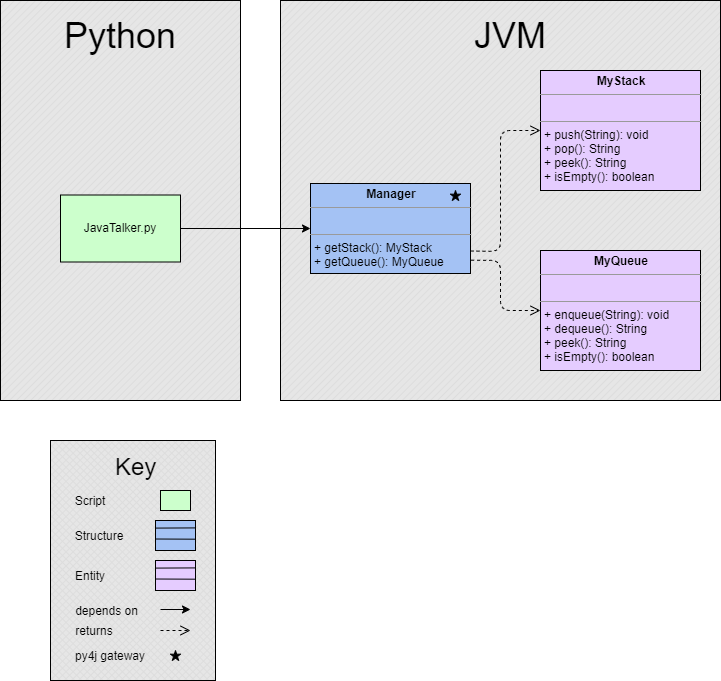

The diagram above was exported from draw.io. Its source (the exported page's mxGraphModel, read from the mxfile embedded in the PNG):
<mxGraphModel dx="1022" dy="1605" grid="1" gridSize="10" guides="1" tooltips="1" connect="1" arrows="1" fold="1" page="1" pageScale="1" pageWidth="827" pageHeight="1169" math="0" shadow="0">
  <root>
    <mxCell id="WIyWlLk6GJQsqaUBKTNV-0" />
    <mxCell id="WIyWlLk6GJQsqaUBKTNV-1" parent="WIyWlLk6GJQsqaUBKTNV-0" />
    <mxCell id="yLoCEs_ajJzNRBV_Zwdf-48" value="" style="verticalLabelPosition=bottom;verticalAlign=top;html=1;shape=mxgraph.basic.patternFillRect;fillStyle=diagGrid;step=5;fillStrokeWidth=0.2;fillStrokeColor=#dddddd;fillColor=#E6E6E6;" parent="WIyWlLk6GJQsqaUBKTNV-1" vertex="1">
      <mxGeometry x="90" y="-600" width="165" height="240" as="geometry" />
    </mxCell>
    <mxCell id="yLoCEs_ajJzNRBV_Zwdf-23" value="" style="verticalLabelPosition=bottom;verticalAlign=top;html=1;shape=mxgraph.basic.patternFillRect;fillStyle=diag;step=5;fillStrokeWidth=0.2;fillStrokeColor=#dddddd;fillColor=#E6E6E6;" parent="WIyWlLk6GJQsqaUBKTNV-1" vertex="1">
      <mxGeometry x="320" y="-1040" width="440" height="400" as="geometry" />
    </mxCell>
    <mxCell id="yLoCEs_ajJzNRBV_Zwdf-22" value="" style="verticalLabelPosition=bottom;verticalAlign=top;html=1;shape=mxgraph.basic.patternFillRect;fillStyle=diag;step=5;fillStrokeWidth=0.2;fillStrokeColor=#dddddd;fillColor=#E6E6E6;" parent="WIyWlLk6GJQsqaUBKTNV-1" vertex="1">
      <mxGeometry x="40" y="-1040" width="240" height="400" as="geometry" />
    </mxCell>
    <mxCell id="hlNSPiOH7ZXgYR9qZl2d-0" value="&lt;p style=&quot;margin: 0px ; margin-top: 4px ; text-align: center&quot;&gt;&lt;b&gt;Manager&lt;/b&gt;&lt;/p&gt;&lt;hr size=&quot;1&quot;&gt;&lt;p style=&quot;margin: 0px ; margin-left: 4px&quot;&gt;&lt;br&gt;&lt;/p&gt;&lt;hr size=&quot;1&quot;&gt;&lt;p style=&quot;margin: 0px ; margin-left: 4px&quot;&gt;+ getStack(): MyStack&lt;/p&gt;&lt;p style=&quot;margin: 0px ; margin-left: 4px&quot;&gt;+ getQueue(): MyQueue&lt;/p&gt;" style="verticalAlign=top;align=left;overflow=fill;fontSize=12;fontFamily=Helvetica;html=1;fillColor=#A4C2F4;" parent="WIyWlLk6GJQsqaUBKTNV-1" vertex="1">
      <mxGeometry x="350" y="-857" width="160" height="90" as="geometry" />
    </mxCell>
    <mxCell id="hlNSPiOH7ZXgYR9qZl2d-1" value="&lt;p style=&quot;margin: 0px ; margin-top: 4px ; text-align: center&quot;&gt;&lt;b&gt;MyQueue&lt;/b&gt;&lt;/p&gt;&lt;hr size=&quot;1&quot;&gt;&lt;p style=&quot;margin: 0px ; margin-left: 4px&quot;&gt;&lt;br&gt;&lt;/p&gt;&lt;hr size=&quot;1&quot;&gt;&lt;p style=&quot;margin: 0px ; margin-left: 4px&quot;&gt;+ enqueue(String): void&lt;/p&gt;&lt;p style=&quot;margin: 0px ; margin-left: 4px&quot;&gt;+ dequeue(): String&lt;/p&gt;&lt;p style=&quot;margin: 0px ; margin-left: 4px&quot;&gt;+ peek(): String&lt;/p&gt;&lt;p style=&quot;margin: 0px ; margin-left: 4px&quot;&gt;+ isEmpty(): boolean&lt;/p&gt;" style="verticalAlign=top;align=left;overflow=fill;fontSize=12;fontFamily=Helvetica;html=1;fillColor=#E5CCFF;" parent="WIyWlLk6GJQsqaUBKTNV-1" vertex="1">
      <mxGeometry x="580" y="-790" width="160" height="120" as="geometry" />
    </mxCell>
    <mxCell id="hlNSPiOH7ZXgYR9qZl2d-2" value="&lt;p style=&quot;margin: 0px ; margin-top: 4px ; text-align: center&quot;&gt;&lt;b&gt;MyStack&lt;/b&gt;&lt;/p&gt;&lt;hr size=&quot;1&quot;&gt;&lt;p style=&quot;margin: 0px ; margin-left: 4px&quot;&gt;&lt;br&gt;&lt;/p&gt;&lt;hr size=&quot;1&quot;&gt;&lt;p style=&quot;margin: 0px ; margin-left: 4px&quot;&gt;+ push(String): void&lt;/p&gt;&lt;p style=&quot;margin: 0px ; margin-left: 4px&quot;&gt;+ pop(): String&lt;/p&gt;&lt;p style=&quot;margin: 0px ; margin-left: 4px&quot;&gt;+ peek(): String&lt;/p&gt;&lt;p style=&quot;margin: 0px ; margin-left: 4px&quot;&gt;+ isEmpty(): boolean&lt;/p&gt;" style="verticalAlign=top;align=left;overflow=fill;fontSize=12;fontFamily=Helvetica;html=1;fillColor=#E5CCFF;" parent="WIyWlLk6GJQsqaUBKTNV-1" vertex="1">
      <mxGeometry x="580" y="-970" width="160" height="120" as="geometry" />
    </mxCell>
    <mxCell id="yLoCEs_ajJzNRBV_Zwdf-2" value="&lt;font style=&quot;font-size: 36px&quot;&gt;JVM&lt;/font&gt;" style="text;html=1;strokeColor=none;fillColor=none;align=center;verticalAlign=middle;whiteSpace=wrap;rounded=0;" parent="WIyWlLk6GJQsqaUBKTNV-1" vertex="1">
      <mxGeometry x="511" y="-1020" width="78" height="30" as="geometry" />
    </mxCell>
    <mxCell id="yLoCEs_ajJzNRBV_Zwdf-4" value="&lt;font style=&quot;font-size: 36px&quot;&gt;Python&lt;/font&gt;" style="text;html=1;strokeColor=none;fillColor=none;align=center;verticalAlign=middle;whiteSpace=wrap;rounded=0;" parent="WIyWlLk6GJQsqaUBKTNV-1" vertex="1">
      <mxGeometry x="100" y="-1020" width="120" height="30" as="geometry" />
    </mxCell>
    <mxCell id="yLoCEs_ajJzNRBV_Zwdf-16" style="edgeStyle=orthogonalEdgeStyle;rounded=0;orthogonalLoop=1;jettySize=auto;html=1;" parent="WIyWlLk6GJQsqaUBKTNV-1" source="yLoCEs_ajJzNRBV_Zwdf-5" target="hlNSPiOH7ZXgYR9qZl2d-0" edge="1">
      <mxGeometry relative="1" as="geometry" />
    </mxCell>
    <mxCell id="yLoCEs_ajJzNRBV_Zwdf-5" value="" style="verticalLabelPosition=bottom;verticalAlign=top;html=1;shape=mxgraph.basic.rect;fillColor2=none;strokeWidth=1;size=20;indent=5;fillColor=#CCFFCC;" parent="WIyWlLk6GJQsqaUBKTNV-1" vertex="1">
      <mxGeometry x="100" y="-845.5" width="120" height="67" as="geometry" />
    </mxCell>
    <mxCell id="yLoCEs_ajJzNRBV_Zwdf-10" value="JavaTalker.py" style="text;html=1;strokeColor=none;fillColor=none;align=center;verticalAlign=middle;whiteSpace=wrap;rounded=0;" parent="WIyWlLk6GJQsqaUBKTNV-1" vertex="1">
      <mxGeometry x="115" y="-823.5" width="90" height="20" as="geometry" />
    </mxCell>
    <mxCell id="yLoCEs_ajJzNRBV_Zwdf-18" value="" style="html=1;verticalAlign=bottom;endArrow=open;dashed=1;endSize=8;entryX=0;entryY=0.5;entryDx=0;entryDy=0;exitX=1;exitY=0.75;exitDx=0;exitDy=0;" parent="WIyWlLk6GJQsqaUBKTNV-1" source="hlNSPiOH7ZXgYR9qZl2d-0" target="hlNSPiOH7ZXgYR9qZl2d-2" edge="1">
      <mxGeometry relative="1" as="geometry">
        <mxPoint x="520" y="-910.5" as="sourcePoint" />
        <mxPoint x="440" y="-910.5" as="targetPoint" />
        <Array as="points">
          <mxPoint x="540" y="-789" />
          <mxPoint x="540" y="-910" />
        </Array>
      </mxGeometry>
    </mxCell>
    <mxCell id="yLoCEs_ajJzNRBV_Zwdf-19" value="" style="html=1;verticalAlign=bottom;endArrow=open;dashed=1;endSize=8;entryX=0;entryY=0.5;entryDx=0;entryDy=0;exitX=1.004;exitY=0.852;exitDx=0;exitDy=0;exitPerimeter=0;" parent="WIyWlLk6GJQsqaUBKTNV-1" source="hlNSPiOH7ZXgYR9qZl2d-0" target="hlNSPiOH7ZXgYR9qZl2d-1" edge="1">
      <mxGeometry relative="1" as="geometry">
        <mxPoint x="520" y="-779.5" as="sourcePoint" />
        <mxPoint x="590" y="-900" as="targetPoint" />
        <Array as="points">
          <mxPoint x="540" y="-780" />
          <mxPoint x="540" y="-730" />
        </Array>
      </mxGeometry>
    </mxCell>
    <mxCell id="yLoCEs_ajJzNRBV_Zwdf-24" value="" style="verticalLabelPosition=bottom;verticalAlign=top;html=1;shape=mxgraph.basic.rect;fillColor2=none;strokeWidth=1;size=20;indent=5;fillColor=#CCFFCC;" parent="WIyWlLk6GJQsqaUBKTNV-1" vertex="1">
      <mxGeometry x="200" y="-550" width="30" height="20" as="geometry" />
    </mxCell>
    <mxCell id="yLoCEs_ajJzNRBV_Zwdf-30" value="" style="verticalLabelPosition=bottom;verticalAlign=top;html=1;shape=mxgraph.basic.rect;fillColor2=none;strokeWidth=1;size=20;indent=5;fillColor=#E5CCFF;" parent="WIyWlLk6GJQsqaUBKTNV-1" vertex="1">
      <mxGeometry x="195" y="-480" width="40" height="30" as="geometry" />
    </mxCell>
    <mxCell id="yLoCEs_ajJzNRBV_Zwdf-31" value="" style="endArrow=none;html=1;exitX=0.002;exitY=0.253;exitDx=0;exitDy=0;exitPerimeter=0;entryX=0.997;entryY=0.247;entryDx=0;entryDy=0;entryPerimeter=0;" parent="WIyWlLk6GJQsqaUBKTNV-1" source="yLoCEs_ajJzNRBV_Zwdf-30" target="yLoCEs_ajJzNRBV_Zwdf-30" edge="1">
      <mxGeometry width="50" height="50" relative="1" as="geometry">
        <mxPoint x="295" y="-430" as="sourcePoint" />
        <mxPoint x="235" y="-472" as="targetPoint" />
      </mxGeometry>
    </mxCell>
    <mxCell id="yLoCEs_ajJzNRBV_Zwdf-32" value="" style="endArrow=none;html=1;exitX=0.002;exitY=0.617;exitDx=0;exitDy=0;exitPerimeter=0;entryX=1;entryY=0.623;entryDx=0;entryDy=0;entryPerimeter=0;" parent="WIyWlLk6GJQsqaUBKTNV-1" source="yLoCEs_ajJzNRBV_Zwdf-30" target="yLoCEs_ajJzNRBV_Zwdf-30" edge="1">
      <mxGeometry width="50" height="50" relative="1" as="geometry">
        <mxPoint x="225.00000000000006" y="-460" as="sourcePoint" />
        <mxPoint x="266.8400000000001" y="-460" as="targetPoint" />
      </mxGeometry>
    </mxCell>
    <mxCell id="yLoCEs_ajJzNRBV_Zwdf-33" value="" style="verticalLabelPosition=bottom;verticalAlign=top;html=1;shape=mxgraph.basic.rect;fillColor2=none;strokeWidth=1;size=20;indent=5;fillColor=#A4C2F4;" parent="WIyWlLk6GJQsqaUBKTNV-1" vertex="1">
      <mxGeometry x="195" y="-520" width="40" height="30" as="geometry" />
    </mxCell>
    <mxCell id="yLoCEs_ajJzNRBV_Zwdf-34" value="" style="endArrow=none;html=1;exitX=0.002;exitY=0.253;exitDx=0;exitDy=0;exitPerimeter=0;entryX=0.997;entryY=0.247;entryDx=0;entryDy=0;entryPerimeter=0;" parent="WIyWlLk6GJQsqaUBKTNV-1" source="yLoCEs_ajJzNRBV_Zwdf-33" target="yLoCEs_ajJzNRBV_Zwdf-33" edge="1">
      <mxGeometry width="50" height="50" relative="1" as="geometry">
        <mxPoint x="295" y="-470" as="sourcePoint" />
        <mxPoint x="235" y="-512" as="targetPoint" />
      </mxGeometry>
    </mxCell>
    <mxCell id="yLoCEs_ajJzNRBV_Zwdf-35" value="" style="endArrow=none;html=1;exitX=0.002;exitY=0.617;exitDx=0;exitDy=0;exitPerimeter=0;entryX=1;entryY=0.623;entryDx=0;entryDy=0;entryPerimeter=0;" parent="WIyWlLk6GJQsqaUBKTNV-1" source="yLoCEs_ajJzNRBV_Zwdf-33" target="yLoCEs_ajJzNRBV_Zwdf-33" edge="1">
      <mxGeometry width="50" height="50" relative="1" as="geometry">
        <mxPoint x="225.00000000000006" y="-500" as="sourcePoint" />
        <mxPoint x="266.8400000000001" y="-500" as="targetPoint" />
      </mxGeometry>
    </mxCell>
    <mxCell id="yLoCEs_ajJzNRBV_Zwdf-36" value="" style="verticalLabelPosition=bottom;verticalAlign=top;html=1;shape=mxgraph.basic.star;fillColor=#000000;" parent="WIyWlLk6GJQsqaUBKTNV-1" vertex="1">
      <mxGeometry x="490" y="-850" width="10" height="10" as="geometry" />
    </mxCell>
    <mxCell id="yLoCEs_ajJzNRBV_Zwdf-37" style="edgeStyle=orthogonalEdgeStyle;rounded=0;orthogonalLoop=1;jettySize=auto;html=1;" parent="WIyWlLk6GJQsqaUBKTNV-1" edge="1">
      <mxGeometry relative="1" as="geometry">
        <mxPoint x="200" y="-431" as="sourcePoint" />
        <mxPoint x="230" y="-431" as="targetPoint" />
      </mxGeometry>
    </mxCell>
    <mxCell id="yLoCEs_ajJzNRBV_Zwdf-39" value="" style="html=1;verticalAlign=bottom;endArrow=open;dashed=1;endSize=8;" parent="WIyWlLk6GJQsqaUBKTNV-1" edge="1">
      <mxGeometry relative="1" as="geometry">
        <mxPoint x="200" y="-410" as="sourcePoint" />
        <mxPoint x="230" y="-410" as="targetPoint" />
      </mxGeometry>
    </mxCell>
    <mxCell id="yLoCEs_ajJzNRBV_Zwdf-40" value="" style="verticalLabelPosition=bottom;verticalAlign=top;html=1;shape=mxgraph.basic.star;fillColor=#000000;" parent="WIyWlLk6GJQsqaUBKTNV-1" vertex="1">
      <mxGeometry x="210" y="-390" width="10" height="10" as="geometry" />
    </mxCell>
    <mxCell id="yLoCEs_ajJzNRBV_Zwdf-41" value="Script" style="text;html=1;strokeColor=none;fillColor=none;align=center;verticalAlign=middle;whiteSpace=wrap;rounded=0;" parent="WIyWlLk6GJQsqaUBKTNV-1" vertex="1">
      <mxGeometry x="110" y="-550" width="40" height="20" as="geometry" />
    </mxCell>
    <mxCell id="yLoCEs_ajJzNRBV_Zwdf-42" value="Structure" style="text;html=1;strokeColor=none;fillColor=none;align=center;verticalAlign=middle;whiteSpace=wrap;rounded=0;" parent="WIyWlLk6GJQsqaUBKTNV-1" vertex="1">
      <mxGeometry x="114" y="-515" width="50" height="20" as="geometry" />
    </mxCell>
    <mxCell id="yLoCEs_ajJzNRBV_Zwdf-43" value="Entity" style="text;html=1;strokeColor=none;fillColor=none;align=center;verticalAlign=middle;whiteSpace=wrap;rounded=0;" parent="WIyWlLk6GJQsqaUBKTNV-1" vertex="1">
      <mxGeometry x="110" y="-475" width="40" height="20" as="geometry" />
    </mxCell>
    <mxCell id="yLoCEs_ajJzNRBV_Zwdf-44" value="depends on" style="text;html=1;strokeColor=none;fillColor=none;align=center;verticalAlign=middle;whiteSpace=wrap;rounded=0;" parent="WIyWlLk6GJQsqaUBKTNV-1" vertex="1">
      <mxGeometry x="114" y="-440" width="65" height="20" as="geometry" />
    </mxCell>
    <mxCell id="yLoCEs_ajJzNRBV_Zwdf-45" value="returns" style="text;html=1;strokeColor=none;fillColor=none;align=center;verticalAlign=middle;whiteSpace=wrap;rounded=0;" parent="WIyWlLk6GJQsqaUBKTNV-1" vertex="1">
      <mxGeometry x="114" y="-420" width="40" height="20" as="geometry" />
    </mxCell>
    <mxCell id="yLoCEs_ajJzNRBV_Zwdf-46" value="py4j gateway" style="text;html=1;strokeColor=none;fillColor=none;align=center;verticalAlign=middle;whiteSpace=wrap;rounded=0;" parent="WIyWlLk6GJQsqaUBKTNV-1" vertex="1">
      <mxGeometry x="111" y="-395" width="77.5" height="20" as="geometry" />
    </mxCell>
    <mxCell id="yLoCEs_ajJzNRBV_Zwdf-49" value="&lt;span style=&quot;color: rgb(0 , 0 , 0) ; font-family: &amp;#34;helvetica&amp;#34; ; font-style: normal ; font-weight: 400 ; letter-spacing: normal ; text-align: center ; text-indent: 0px ; text-transform: none ; word-spacing: 0px ; float: none ; display: inline&quot;&gt;&lt;font style=&quot;font-size: 24px&quot;&gt;Key&lt;/font&gt;&lt;/span&gt;" style="text;whiteSpace=wrap;html=1;fillColor=none;" parent="WIyWlLk6GJQsqaUBKTNV-1" vertex="1">
      <mxGeometry x="152.5" y="-594" width="40" height="40" as="geometry" />
    </mxCell>
  </root>
</mxGraphModel>